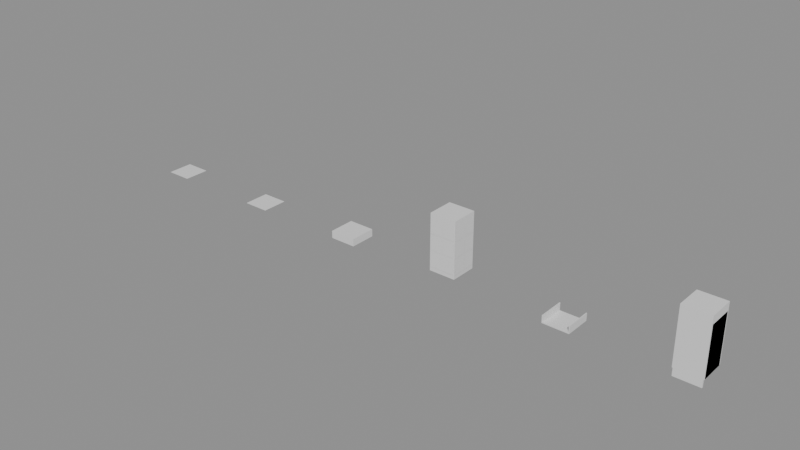# Source: soundbooth_interior.blend  (saved by Blender 5.2.44; exported with 4.5.12 LTS)
import bpy
from mathutils import Matrix  # noqa: F401  (used for matrix-valued properties, if any)

bpy.ops.wm.read_factory_settings(use_empty=True)
scene = bpy.context.scene
scene.name = 'Scene'

# ---- materials (node trees are filled in below, after node groups)
mat_halka_vertexcolor = bpy.data.materials.new('HALKA_VertexColor')

# ---- material node trees
mat_halka_vertexcolor.use_nodes = True; mat_halka_vertexcolor.node_tree.nodes.clear()
_N = mat_halka_vertexcolor.node_tree.nodes; _L = mat_halka_vertexcolor.node_tree.links
n0 = _N.new('ShaderNodeBsdfPrincipled'); n0.name = 'Principled BSDF'; n0.location = (-200, 100)
n0.inputs[10].default_value = 0.005
n1 = _N.new('ShaderNodeOutputMaterial'); n1.name = 'Material Output'; n1.location = (200, 100)
_L.new(n0.outputs[0], n1.inputs[0])
n1.is_active_output = True

# ---- meshes
me_booth_floor_a_mesh = bpy.data.meshes.new('booth_floor_a_Mesh')
me_booth_floor_a_mesh.from_pydata([(-0.25, -0.25, 0.0), (0.25, -0.25, 0.0), (0.25, 0.25, 0.0), (-0.25, 0.25, 0.0)], [], [(0, 1, 2, 3)])
_ca = me_booth_floor_a_mesh.color_attributes.new('Col', 'FLOAT_COLOR', 'CORNER')
_ca.data.foreach_set('color', [0.04374, 0.04231, 0.05127, 1.0, 0.04374, 0.04231, 0.05127, 1.0, 0.04374, 0.04231, 0.05127, 1.0, 0.04374, 0.04231, 0.05127, 1.0])
me_booth_floor_a_mesh.materials.append(mat_halka_vertexcolor)
me_booth_floor_a_mesh.update()
me_booth_floor_b_mesh = bpy.data.meshes.new('booth_floor_b_Mesh')
me_booth_floor_b_mesh.from_pydata([(-0.25, -0.25, 0.0), (0.25, -0.25, 0.0), (0.25, 0.25, 0.0), (-0.25, 0.25, 0.0)], [], [(0, 1, 2, 3)])
_ca = me_booth_floor_b_mesh.color_attributes.new('Col', 'FLOAT_COLOR', 'CORNER')
_ca.data.foreach_set('color', [0.0382, 0.03689, 0.04519, 1.0, 0.0382, 0.03689, 0.04519, 1.0, 0.0382, 0.03689, 0.04519, 1.0, 0.0382, 0.03689, 0.04519, 1.0])
me_booth_floor_b_mesh.materials.append(mat_halka_vertexcolor)
me_booth_floor_b_mesh.update()
me_booth_wall_base_mesh = bpy.data.meshes.new('booth_wall_base_Mesh')
me_booth_wall_base_mesh.from_pydata([(-0.25, -0.25, 0.0), (-0.25, -0.25, 0.14), (-0.25, 0.25, 0.0), (-0.25, 0.25, 0.14), (0.25, -0.25, 0.0), (0.25, -0.25, 0.14), (0.25, 0.25, 0.0), (0.25, 0.25, 0.14)], [], [(0, 1, 3, 2), (2, 3, 7, 6), (6, 7, 5, 4), (4, 5, 1, 0), (2, 6, 4, 0), (7, 3, 1, 5)])
_ca = me_booth_wall_base_mesh.color_attributes.new('Col', 'FLOAT_COLOR', 'CORNER')
_ca.data.foreach_set('color', [0.04231, 0.04231, 0.05448, 1.0, 0.04231, 0.04231, 0.05448, 1.0, 0.04231, 0.04231, 0.05448, 1.0, 0.04231, 0.04231, 0.05448, 1.0, 0.04231, 0.04231, 0.05448, 1.0, 0.04231, 0.04231, 0.05448, 1.0, 0.04231, 0.04231, 0.05448, 1.0, 0.04231, 0.04231, 0.05448, 1.0, 0.04231, 0.04231, 0.05448, 1.0, 0.04231, 0.04231, 0.05448, 1.0, 0.04231, 0.04231, 0.05448, 1.0, 0.04231, 0.04231, 0.05448, 1.0, 0.04231, 0.04231, 0.05448, 1.0, 0.04231, 0.04231, 0.05448, 1.0, 0.04231, 0.04231, 0.05448, 1.0, 0.04231, 0.04231, 0.05448, 1.0, 0.04231, 0.04231, 0.05448, 1.0, 0.04231, 0.04231, 0.05448, 1.0, 0.04231, 0.04231, 0.05448, 1.0, 0.04231, 0.04231, 0.05448, 1.0, 0.01938, 0.01938, 0.02624, 1.0, 0.01938, 0.01938, 0.02624, 1.0, 0.01938, 0.01938, 0.02624, 1.0, 0.01938, 0.01938, 0.02624, 1.0])
me_booth_wall_base_mesh.materials.append(mat_halka_vertexcolor)
me_booth_wall_base_mesh.update()
me_booth_wall_upper_mesh = bpy.data.meshes.new('booth_wall_upper_Mesh')
me_booth_wall_upper_mesh.from_pydata([(-0.25, -0.25, 0.14), (-0.25, -0.25, 1.2), (-0.25, 0.25, 0.14), (-0.25, 0.25, 1.2), (0.25, -0.25, 0.14), (0.25, -0.25, 1.2), (0.25, 0.25, 0.14), (0.25, 0.25, 1.2), (-0.232, -0.256, 0.218), (-0.009, -0.256, 0.218), (-0.009, -0.256, 0.5073), (-0.232, -0.256, 0.5073), (0.009, -0.256, 0.218), (0.232, -0.256, 0.218), (0.232, -0.256, 0.5073), (0.009, -0.256, 0.5073), (-0.232, -0.256, 0.5253), (-0.009, -0.256, 0.5253), (-0.009, -0.256, 0.8147), (-0.232, -0.256, 0.8147), (0.009, -0.256, 0.5253), (0.232, -0.256, 0.5253), (0.232, -0.256, 0.8147), (0.009, -0.256, 0.8147), (-0.232, -0.256, 0.8327), (-0.009, -0.256, 0.8327), (-0.009, -0.256, 1.122), (-0.232, -0.256, 1.122), (0.009, -0.256, 0.8327), (0.232, -0.256, 0.8327), (0.232, -0.256, 1.122), (0.009, -0.256, 1.122), (0.232, 0.256, 0.218), (0.009, 0.256, 0.218), (0.009, 0.256, 0.5073), (0.232, 0.256, 0.5073), (-0.009, 0.256, 0.218), (-0.232, 0.256, 0.218), (-0.232, 0.256, 0.5073), (-0.009, 0.256, 0.5073), (0.232, 0.256, 0.5253), (0.009, 0.256, 0.5253), (0.009, 0.256, 0.8147), (0.232, 0.256, 0.8147), (-0.009, 0.256, 0.5253), (-0.232, 0.256, 0.5253), (-0.232, 0.256, 0.8147), (-0.009, 0.256, 0.8147), (0.232, 0.256, 0.8327), (0.009, 0.256, 0.8327), (0.009, 0.256, 1.122), (0.232, 0.256, 1.122), (-0.009, 0.256, 0.8327), (-0.232, 0.256, 0.8327), (-0.232, 0.256, 1.122), (-0.009, 0.256, 1.122), (-0.256, 0.232, 0.218), (-0.256, 0.009, 0.218), (-0.256, 0.009, 0.5073), (-0.256, 0.232, 0.5073), (-0.256, -0.009, 0.218), (-0.256, -0.232, 0.218), (-0.256, -0.232, 0.5073), (-0.256, -0.009, 0.5073), (-0.256, 0.232, 0.5253), (-0.256, 0.009, 0.5253), (-0.256, 0.009, 0.8147), (-0.256, 0.232, 0.8147), (-0.256, -0.009, 0.5253), (-0.256, -0.232, 0.5253), (-0.256, -0.232, 0.8147), (-0.256, -0.009, 0.8147), (-0.256, 0.232, 0.8327), (-0.256, 0.009, 0.8327), (-0.256, 0.009, 1.122), (-0.256, 0.232, 1.122), (-0.256, -0.009, 0.8327), (-0.256, -0.232, 0.8327), (-0.256, -0.232, 1.122), (-0.256, -0.009, 1.122), (0.256, -0.232, 0.218), (0.256, -0.009, 0.218), (0.256, -0.009, 0.5073), (0.256, -0.232, 0.5073), (0.256, 0.009, 0.218), (0.256, 0.232, 0.218), (0.256, 0.232, 0.5073), (0.256, 0.009, 0.5073), (0.256, -0.232, 0.5253), (0.256, -0.009, 0.5253), (0.256, -0.009, 0.8147), (0.256, -0.232, 0.8147), (0.256, 0.009, 0.5253), (0.256, 0.232, 0.5253), (0.256, 0.232, 0.8147), (0.256, 0.009, 0.8147), (0.256, -0.232, 0.8327), (0.256, -0.009, 0.8327), (0.256, -0.009, 1.122), (0.256, -0.232, 1.122), (0.256, 0.009, 0.8327), (0.256, 0.232, 0.8327), (0.256, 0.232, 1.122), (0.256, 0.009, 1.122)], [], [(0, 1, 3, 2), (2, 3, 7, 6), (6, 7, 5, 4), (4, 5, 1, 0), (2, 6, 4, 0), (7, 3, 1, 5), (8, 9, 10, 11), (12, 13, 14, 15), (16, 17, 18, 19), (20, 21, 22, 23), (24, 25, 26, 27), (28, 29, 30, 31), (32, 33, 34, 35), (36, 37, 38, 39), (40, 41, 42, 43), (44, 45, 46, 47), (48, 49, 50, 51), (52, 53, 54, 55), (56, 57, 58, 59), (60, 61, 62, 63), (64, 65, 66, 67), (68, 69, 70, 71), (72, 73, 74, 75), (76, 77, 78, 79), (80, 81, 82, 83), (84, 85, 86, 87), (88, 89, 90, 91), (92, 93, 94, 95), (96, 97, 98, 99), (100, 101, 102, 103)])
_ca = me_booth_wall_upper_mesh.color_attributes.new('Col', 'FLOAT_COLOR', 'CORNER')
_ca.data.foreach_set('color', [0.02315, 0.02315, 0.02956, 1.0, 0.02315, 0.02315, 0.02956, 1.0, 0.02315, 0.02315, 0.02956, 1.0, 0.02315, 0.02315, 0.02956, 1.0, 0.02315, 0.02315, 0.02956, 1.0, 0.02315, 0.02315, 0.02956, 1.0, 0.02315, 0.02315, 0.02956, 1.0, 0.02315, 0.02315, 0.02956, 1.0, 0.02315, 0.02315, 0.02956, 1.0, 0.02315, 0.02315, 0.02956, 1.0, 0.02315, 0.02315, 0.02956, 1.0, 0.02315, 0.02315, 0.02956, 1.0, 0.02315, 0.02315, 0.02956, 1.0, 0.02315, 0.02315, 0.02956, 1.0, 0.02315, 0.02315, 0.02956, 1.0, 0.02315, 0.02315, 0.02956, 1.0, 0.02315, 0.02315, 0.02956, 1.0, 0.02315, 0.02315, 0.02956, 1.0, 0.02315, 0.02315, 0.02956, 1.0, 0.02315, 0.02315, 0.02956, 1.0, 0.01938, 0.01938, 0.02624, 1.0, 0.01938, 0.01938, 0.02624, 1.0, 0.01938, 0.01938, 0.02624, 1.0, 0.01938, 0.01938, 0.02624, 1.0, 0.04231, 0.04231, 0.05448, 1.0, 0.04231, 0.04231, 0.05448, 1.0, 0.04231, 0.04231, 0.05448, 1.0, 0.04231, 0.04231, 0.05448, 1.0, 0.01096, 0.01096, 0.01444, 1.0, 0.01096, 0.01096, 0.01444, 1.0, 0.01096, 0.01096, 0.01444, 1.0, 0.01096, 0.01096, 0.01444, 1.0, 0.01096, 0.01096, 0.01444, 1.0, 0.01096, 0.01096, 0.01444, 1.0, 0.01096, 0.01096, 0.01444, 1.0, 0.01096, 0.01096, 0.01444, 1.0, 0.04231, 0.04231, 0.05448, 1.0, 0.04231, 0.04231, 0.05448, 1.0, 0.04231, 0.04231, 0.05448, 1.0, 0.04231, 0.04231, 0.05448, 1.0, 0.04231, 0.04231, 0.05448, 1.0, 0.04231, 0.04231, 0.05448, 1.0, 0.04231, 0.04231, 0.05448, 1.0, 0.04231, 0.04231, 0.05448, 1.0, 0.01096, 0.01096, 0.01444, 1.0, 0.01096, 0.01096, 0.01444, 1.0, 0.01096, 0.01096, 0.01444, 1.0, 0.01096, 0.01096, 0.01444, 1.0, 0.04231, 0.04231, 0.05448, 1.0, 0.04231, 0.04231, 0.05448, 1.0, 0.04231, 0.04231, 0.05448, 1.0, 0.04231, 0.04231, 0.05448, 1.0, 0.01096, 0.01096, 0.01444, 1.0, 0.01096, 0.01096, 0.01444, 1.0, 0.01096, 0.01096, 0.01444, 1.0, 0.01096, 0.01096, 0.01444, 1.0, 0.01096, 0.01096, 0.01444, 1.0, 0.01096, 0.01096, 0.01444, 1.0, 0.01096, 0.01096, 0.01444, 1.0, 0.01096, 0.01096, 0.01444, 1.0, 0.04231, 0.04231, 0.05448, 1.0, 0.04231, 0.04231, 0.05448, 1.0, 0.04231, 0.04231, 0.05448, 1.0, 0.04231, 0.04231, 0.05448, 1.0, 0.04231, 0.04231, 0.05448, 1.0, 0.04231, 0.04231, 0.05448, 1.0, 0.04231, 0.04231, 0.05448, 1.0, 0.04231, 0.04231, 0.05448, 1.0, 0.01096, 0.01096, 0.01444, 1.0, 0.01096, 0.01096, 0.01444, 1.0, 0.01096, 0.01096, 0.01444, 1.0, 0.01096, 0.01096, 0.01444, 1.0, 0.04231, 0.04231, 0.05448, 1.0, 0.04231, 0.04231, 0.05448, 1.0, 0.04231, 0.04231, 0.05448, 1.0, 0.04231, 0.04231, 0.05448, 1.0, 0.01096, 0.01096, 0.01444, 1.0, 0.01096, 0.01096, 0.01444, 1.0, 0.01096, 0.01096, 0.01444, 1.0, 0.01096, 0.01096, 0.01444, 1.0, 0.01096, 0.01096, 0.01444, 1.0, 0.01096, 0.01096, 0.01444, 1.0, 0.01096, 0.01096, 0.01444, 1.0, 0.01096, 0.01096, 0.01444, 1.0, 0.04231, 0.04231, 0.05448, 1.0, 0.04231, 0.04231, 0.05448, 1.0, 0.04231, 0.04231, 0.05448, 1.0, 0.04231, 0.04231, 0.05448, 1.0, 0.04231, 0.04231, 0.05448, 1.0, 0.04231, 0.04231, 0.05448, 1.0, 0.04231, 0.04231, 0.05448, 1.0, 0.04231, 0.04231, 0.05448, 1.0, 0.01096, 0.01096, 0.01444, 1.0, 0.01096, 0.01096, 0.01444, 1.0, 0.01096, 0.01096, 0.01444, 1.0, 0.01096, 0.01096, 0.01444, 1.0, 0.04231, 0.04231, 0.05448, 1.0, 0.04231, 0.04231, 0.05448, 1.0, 0.04231, 0.04231, 0.05448, 1.0, 0.04231, 0.04231, 0.05448, 1.0, 0.01096, 0.01096, 0.01444, 1.0, 0.01096, 0.01096, 0.01444, 1.0, 0.01096, 0.01096, 0.01444, 1.0, 0.01096, 0.01096, 0.01444, 1.0, 0.01096, 0.01096, 0.01444, 1.0, 0.01096, 0.01096, 0.01444, 1.0, 0.01096, 0.01096, 0.01444, 1.0, 0.01096, 0.01096, 0.01444, 1.0, 0.04231, 0.04231, 0.05448, 1.0, 0.04231, 0.04231, 0.05448, 1.0, 0.04231, 0.04231, 0.05448, 1.0, 0.04231, 0.04231, 0.05448, 1.0, 0.04231, 0.04231, 0.05448, 1.0, 0.04231, 0.04231, 0.05448, 1.0, 0.04231, 0.04231, 0.05448, 1.0, 0.04231, 0.04231, 0.05448, 1.0, 0.01096, 0.01096, 0.01444, 1.0, 0.01096, 0.01096, 0.01444, 1.0, 0.01096, 0.01096, 0.01444, 1.0, 0.01096, 0.01096, 0.01444, 1.0])
me_booth_wall_upper_mesh.materials.append(mat_halka_vertexcolor)
me_booth_wall_upper_mesh.update()
me_booth_doorway_base_mesh = bpy.data.meshes.new('booth_doorway_base_Mesh')
me_booth_doorway_base_mesh.from_pydata([(-0.25, -0.25, 0.0), (0.25, -0.25, 0.0), (0.25, 0.25, 0.0), (-0.25, 0.25, 0.0), (-0.235, -0.25, 0.0), (-0.235, -0.25, 0.02), (-0.235, -0.16, 0.0), (-0.235, -0.16, 0.02), (0.235, -0.25, 0.0), (0.235, -0.25, 0.02), (0.235, -0.16, 0.0), (0.235, -0.16, 0.02), (-0.25, -0.25, 0.0), (-0.25, -0.25, 0.14), (-0.25, 0.25, 0.0), (-0.25, 0.25, 0.14), (-0.235, -0.25, 0.0), (-0.235, -0.25, 0.14), (-0.235, 0.25, 0.0), (-0.235, 0.25, 0.14), (0.235, -0.25, 0.0), (0.235, -0.25, 0.14), (0.235, 0.25, 0.0), (0.235, 0.25, 0.14), (0.25, -0.25, 0.0), (0.25, -0.25, 0.14), (0.25, 0.25, 0.0), (0.25, 0.25, 0.14)], [], [(0, 1, 2, 3), (4, 5, 7, 6), (6, 7, 11, 10), (10, 11, 9, 8), (8, 9, 5, 4), (6, 10, 8, 4), (11, 7, 5, 9), (12, 13, 15, 14), (14, 15, 19, 18), (18, 19, 17, 16), (16, 17, 13, 12), (14, 18, 16, 12), (19, 15, 13, 17), (20, 21, 23, 22), (22, 23, 27, 26), (26, 27, 25, 24), (24, 25, 21, 20), (22, 26, 24, 20), (27, 23, 21, 25)])
_ca = me_booth_doorway_base_mesh.color_attributes.new('Col', 'FLOAT_COLOR', 'CORNER')
_ca.data.foreach_set('color', [0.04374, 0.04231, 0.05127, 1.0, 0.04374, 0.04231, 0.05127, 1.0, 0.04374, 0.04231, 0.05127, 1.0, 0.04374, 0.04231, 0.05127, 1.0, 0.06848, 0.06848, 0.08866, 1.0, 0.06848, 0.06848, 0.08866, 1.0, 0.06848, 0.06848, 0.08866, 1.0, 0.06848, 0.06848, 0.08866, 1.0, 0.06848, 0.06848, 0.08866, 1.0, 0.06848, 0.06848, 0.08866, 1.0, 0.06848, 0.06848, 0.08866, 1.0, 0.06848, 0.06848, 0.08866, 1.0, 0.06848, 0.06848, 0.08866, 1.0, 0.06848, 0.06848, 0.08866, 1.0, 0.06848, 0.06848, 0.08866, 1.0, 0.06848, 0.06848, 0.08866, 1.0, 0.06848, 0.06848, 0.08866, 1.0, 0.06848, 0.06848, 0.08866, 1.0, 0.06848, 0.06848, 0.08866, 1.0, 0.06848, 0.06848, 0.08866, 1.0, 0.06848, 0.06848, 0.08866, 1.0, 0.06848, 0.06848, 0.08866, 1.0, 0.06848, 0.06848, 0.08866, 1.0, 0.06848, 0.06848, 0.08866, 1.0, 0.03955, 0.03955, 0.05127, 1.0, 0.03955, 0.03955, 0.05127, 1.0, 0.03955, 0.03955, 0.05127, 1.0, 0.03955, 0.03955, 0.05127, 1.0, 0.04231, 0.04231, 0.05448, 1.0, 0.04231, 0.04231, 0.05448, 1.0, 0.04231, 0.04231, 0.05448, 1.0, 0.04231, 0.04231, 0.05448, 1.0, 0.04231, 0.04231, 0.05448, 1.0, 0.04231, 0.04231, 0.05448, 1.0, 0.04231, 0.04231, 0.05448, 1.0, 0.04231, 0.04231, 0.05448, 1.0, 0.04231, 0.04231, 0.05448, 1.0, 0.04231, 0.04231, 0.05448, 1.0, 0.04231, 0.04231, 0.05448, 1.0, 0.04231, 0.04231, 0.05448, 1.0, 0.04231, 0.04231, 0.05448, 1.0, 0.04231, 0.04231, 0.05448, 1.0, 0.04231, 0.04231, 0.05448, 1.0, 0.04231, 0.04231, 0.05448, 1.0, 0.04231, 0.04231, 0.05448, 1.0, 0.04231, 0.04231, 0.05448, 1.0, 0.04231, 0.04231, 0.05448, 1.0, 0.04231, 0.04231, 0.05448, 1.0, 0.01938, 0.01938, 0.02624, 1.0, 0.01938, 0.01938, 0.02624, 1.0, 0.01938, 0.01938, 0.02624, 1.0, 0.01938, 0.01938, 0.02624, 1.0, 0.04231, 0.04231, 0.05448, 1.0, 0.04231, 0.04231, 0.05448, 1.0, 0.04231, 0.04231, 0.05448, 1.0, 0.04231, 0.04231, 0.05448, 1.0, 0.04231, 0.04231, 0.05448, 1.0, 0.04231, 0.04231, 0.05448, 1.0, 0.04231, 0.04231, 0.05448, 1.0, 0.04231, 0.04231, 0.05448, 1.0, 0.04231, 0.04231, 0.05448, 1.0, 0.04231, 0.04231, 0.05448, 1.0, 0.04231, 0.04231, 0.05448, 1.0, 0.04231, 0.04231, 0.05448, 1.0, 0.04231, 0.04231, 0.05448, 1.0, 0.04231, 0.04231, 0.05448, 1.0, 0.04231, 0.04231, 0.05448, 1.0, 0.04231, 0.04231, 0.05448, 1.0, 0.04231, 0.04231, 0.05448, 1.0, 0.04231, 0.04231, 0.05448, 1.0, 0.04231, 0.04231, 0.05448, 1.0, 0.04231, 0.04231, 0.05448, 1.0, 0.01938, 0.01938, 0.02624, 1.0, 0.01938, 0.01938, 0.02624, 1.0, 0.01938, 0.01938, 0.02624, 1.0, 0.01938, 0.01938, 0.02624, 1.0])
me_booth_doorway_base_mesh.materials.append(mat_halka_vertexcolor)
me_booth_doorway_base_mesh.update()
me_booth_doorway_upper_mesh = bpy.data.meshes.new('booth_doorway_upper_Mesh')
me_booth_doorway_upper_mesh.from_pydata([(-0.25, -0.25, 0.14), (-0.25, -0.25, 1.2), (-0.25, 0.25, 0.14), (-0.25, 0.25, 1.2), (-0.235, -0.25, 0.14), (-0.235, -0.25, 1.2), (-0.235, 0.25, 0.14), (-0.235, 0.25, 1.2), (-0.25, -0.23, 0.14), (-0.25, -0.23, 1.05), (-0.25, 0.23, 0.14), (-0.25, 0.23, 1.05), (-0.22, -0.23, 0.14), (-0.22, -0.23, 1.05), (-0.22, 0.23, 0.14), (-0.22, 0.23, 1.05), (0.235, -0.25, 0.14), (0.235, -0.25, 1.2), (0.235, 0.25, 0.14), (0.235, 0.25, 1.2), (0.25, -0.25, 0.14), (0.25, -0.25, 1.2), (0.25, 0.25, 0.14), (0.25, 0.25, 1.2), (0.22, -0.23, 0.14), (0.22, -0.23, 1.05), (0.22, 0.23, 0.14), (0.22, 0.23, 1.05), (0.25, -0.23, 0.14), (0.25, -0.23, 1.05), (0.25, 0.23, 0.14), (0.25, 0.23, 1.05), (-0.235, -0.25, 1.05), (-0.235, -0.25, 1.2), (-0.235, 0.25, 1.05), (-0.235, 0.25, 1.2), (0.235, -0.25, 1.05), (0.235, -0.25, 1.2), (0.235, 0.25, 1.05), (0.235, 0.25, 1.2), (-0.235, -0.25, 0.0), (-0.235, -0.25, 1.05), (-0.235, -0.22, 0.0), (-0.235, -0.22, 1.05), (0.235, -0.25, 0.0), (0.235, -0.25, 1.05), (0.235, -0.22, 0.0), (0.235, -0.22, 1.05), (-0.14, -0.22, 0.62), (-0.14, -0.22, 0.88), (-0.14, -0.214, 0.62), (-0.14, -0.214, 0.88), (0.14, -0.22, 0.62), (0.14, -0.22, 0.88), (0.14, -0.214, 0.62), (0.14, -0.214, 0.88), (0.15, -0.22, 0.46), (0.15, -0.22, 0.5), (0.15, -0.2, 0.46), (0.15, -0.2, 0.5), (0.19, -0.22, 0.46), (0.19, -0.22, 0.5), (0.19, -0.2, 0.46), (0.19, -0.2, 0.5)], [], [(0, 1, 3, 2), (2, 3, 7, 6), (6, 7, 5, 4), (4, 5, 1, 0), (2, 6, 4, 0), (7, 3, 1, 5), (8, 9, 11, 10), (10, 11, 15, 14), (14, 15, 13, 12), (12, 13, 9, 8), (10, 14, 12, 8), (15, 11, 9, 13), (16, 17, 19, 18), (18, 19, 23, 22), (22, 23, 21, 20), (20, 21, 17, 16), (18, 22, 20, 16), (23, 19, 17, 21), (24, 25, 27, 26), (26, 27, 31, 30), (30, 31, 29, 28), (28, 29, 25, 24), (26, 30, 28, 24), (31, 27, 25, 29), (32, 33, 35, 34), (34, 35, 39, 38), (38, 39, 37, 36), (36, 37, 33, 32), (34, 38, 36, 32), (39, 35, 33, 37), (40, 41, 43, 42), (42, 43, 47, 46), (46, 47, 45, 44), (44, 45, 41, 40), (42, 46, 44, 40), (47, 43, 41, 45), (48, 49, 51, 50), (50, 51, 55, 54), (54, 55, 53, 52), (52, 53, 49, 48), (50, 54, 52, 48), (55, 51, 49, 53), (56, 57, 59, 58), (58, 59, 63, 62), (62, 63, 61, 60), (60, 61, 57, 56), (58, 62, 60, 56), (63, 59, 57, 61)])
_ca = me_booth_doorway_upper_mesh.color_attributes.new('Col', 'FLOAT_COLOR', 'CORNER')
_ca.data.foreach_set('color', [0.02315, 0.02315, 0.02956, 1.0, 0.02315, 0.02315, 0.02956, 1.0, 0.02315, 0.02315, 0.02956, 1.0, 0.02315, 0.02315, 0.02956, 1.0, 0.02315, 0.02315, 0.02956, 1.0, 0.02315, 0.02315, 0.02956, 1.0, 0.02315, 0.02315, 0.02956, 1.0, 0.02315, 0.02315, 0.02956, 1.0, 0.02315, 0.02315, 0.02956, 1.0, 0.02315, 0.02315, 0.02956, 1.0, 0.02315, 0.02315, 0.02956, 1.0, 0.02315, 0.02315, 0.02956, 1.0, 0.02315, 0.02315, 0.02956, 1.0, 0.02315, 0.02315, 0.02956, 1.0, 0.02315, 0.02315, 0.02956, 1.0, 0.02315, 0.02315, 0.02956, 1.0, 0.02315, 0.02315, 0.02956, 1.0, 0.02315, 0.02315, 0.02956, 1.0, 0.02315, 0.02315, 0.02956, 1.0, 0.02315, 0.02315, 0.02956, 1.0, 0.01938, 0.01938, 0.02624, 1.0, 0.01938, 0.01938, 0.02624, 1.0, 0.01938, 0.01938, 0.02624, 1.0, 0.01938, 0.01938, 0.02624, 1.0, 0.06848, 0.06848, 0.08866, 1.0, 0.06848, 0.06848, 0.08866, 1.0, 0.06848, 0.06848, 0.08866, 1.0, 0.06848, 0.06848, 0.08866, 1.0, 0.06848, 0.06848, 0.08866, 1.0, 0.06848, 0.06848, 0.08866, 1.0, 0.06848, 0.06848, 0.08866, 1.0, 0.06848, 0.06848, 0.08866, 1.0, 0.06848, 0.06848, 0.08866, 1.0, 0.06848, 0.06848, 0.08866, 1.0, 0.06848, 0.06848, 0.08866, 1.0, 0.06848, 0.06848, 0.08866, 1.0, 0.06848, 0.06848, 0.08866, 1.0, 0.06848, 0.06848, 0.08866, 1.0, 0.06848, 0.06848, 0.08866, 1.0, 0.06848, 0.06848, 0.08866, 1.0, 0.06848, 0.06848, 0.08866, 1.0, 0.06848, 0.06848, 0.08866, 1.0, 0.06848, 0.06848, 0.08866, 1.0, 0.06848, 0.06848, 0.08866, 1.0, 0.06848, 0.06848, 0.08866, 1.0, 0.06848, 0.06848, 0.08866, 1.0, 0.06848, 0.06848, 0.08866, 1.0, 0.06848, 0.06848, 0.08866, 1.0, 0.02315, 0.02315, 0.02956, 1.0, 0.02315, 0.02315, 0.02956, 1.0, 0.02315, 0.02315, 0.02956, 1.0, 0.02315, 0.02315, 0.02956, 1.0, 0.02315, 0.02315, 0.02956, 1.0, 0.02315, 0.02315, 0.02956, 1.0, 0.02315, 0.02315, 0.02956, 1.0, 0.02315, 0.02315, 0.02956, 1.0, 0.02315, 0.02315, 0.02956, 1.0, 0.02315, 0.02315, 0.02956, 1.0, 0.02315, 0.02315, 0.02956, 1.0, 0.02315, 0.02315, 0.02956, 1.0, 0.02315, 0.02315, 0.02956, 1.0, 0.02315, 0.02315, 0.02956, 1.0, 0.02315, 0.02315, 0.02956, 1.0, 0.02315, 0.02315, 0.02956, 1.0, 0.02315, 0.02315, 0.02956, 1.0, 0.02315, 0.02315, 0.02956, 1.0, 0.02315, 0.02315, 0.02956, 1.0, 0.02315, 0.02315, 0.02956, 1.0, 0.01938, 0.01938, 0.02624, 1.0, 0.01938, 0.01938, 0.02624, 1.0, 0.01938, 0.01938, 0.02624, 1.0, 0.01938, 0.01938, 0.02624, 1.0, 0.06848, 0.06848, 0.08866, 1.0, 0.06848, 0.06848, 0.08866, 1.0, 0.06848, 0.06848, 0.08866, 1.0, 0.06848, 0.06848, 0.08866, 1.0, 0.06848, 0.06848, 0.08866, 1.0, 0.06848, 0.06848, 0.08866, 1.0, 0.06848, 0.06848, 0.08866, 1.0, 0.06848, 0.06848, 0.08866, 1.0, 0.06848, 0.06848, 0.08866, 1.0, 0.06848, 0.06848, 0.08866, 1.0, 0.06848, 0.06848, 0.08866, 1.0, 0.06848, 0.06848, 0.08866, 1.0, 0.06848, 0.06848, 0.08866, 1.0, 0.06848, 0.06848, 0.08866, 1.0, 0.06848, 0.06848, 0.08866, 1.0, 0.06848, 0.06848, 0.08866, 1.0, 0.06848, 0.06848, 0.08866, 1.0, 0.06848, 0.06848, 0.08866, 1.0, 0.06848, 0.06848, 0.08866, 1.0, 0.06848, 0.06848, 0.08866, 1.0, 0.06848, 0.06848, 0.08866, 1.0, 0.06848, 0.06848, 0.08866, 1.0, 0.06848, 0.06848, 0.08866, 1.0, 0.06848, 0.06848, 0.08866, 1.0, 0.02315, 0.02315, 0.02956, 1.0, 0.02315, 0.02315, 0.02956, 1.0, 0.02315, 0.02315, 0.02956, 1.0, 0.02315, 0.02315, 0.02956, 1.0, 0.02315, 0.02315, 0.02956, 1.0, 0.02315, 0.02315, 0.02956, 1.0, 0.02315, 0.02315, 0.02956, 1.0, 0.02315, 0.02315, 0.02956, 1.0, 0.02315, 0.02315, 0.02956, 1.0, 0.02315, 0.02315, 0.02956, 1.0, 0.02315, 0.02315, 0.02956, 1.0, 0.02315, 0.02315, 0.02956, 1.0, 0.02315, 0.02315, 0.02956, 1.0, 0.02315, 0.02315, 0.02956, 1.0, 0.02315, 0.02315, 0.02956, 1.0, 0.02315, 0.02315, 0.02956, 1.0, 0.06848, 0.06848, 0.08866, 1.0, 0.06848, 0.06848, 0.08866, 1.0, 0.06848, 0.06848, 0.08866, 1.0, 0.06848, 0.06848, 0.08866, 1.0, 0.01938, 0.01938, 0.02624, 1.0, 0.01938, 0.01938, 0.02624, 1.0, 0.01938, 0.01938, 0.02624, 1.0, 0.01938, 0.01938, 0.02624, 1.0, 0.06848, 0.06848, 0.09084, 1.0, 0.06848, 0.06848, 0.09084, 1.0, 0.06848, 0.06848, 0.09084, 1.0, 0.06848, 0.06848, 0.09084, 1.0, 0.06848, 0.06848, 0.09084, 1.0, 0.06848, 0.06848, 0.09084, 1.0, 0.06848, 0.06848, 0.09084, 1.0, 0.06848, 0.06848, 0.09084, 1.0, 0.06848, 0.06848, 0.09084, 1.0, 0.06848, 0.06848, 0.09084, 1.0, 0.06848, 0.06848, 0.09084, 1.0, 0.06848, 0.06848, 0.09084, 1.0, 0.06848, 0.06848, 0.09084, 1.0, 0.06848, 0.06848, 0.09084, 1.0, 0.06848, 0.06848, 0.09084, 1.0, 0.06848, 0.06848, 0.09084, 1.0, 0.06848, 0.06848, 0.09084, 1.0, 0.06848, 0.06848, 0.09084, 1.0, 0.06848, 0.06848, 0.09084, 1.0, 0.06848, 0.06848, 0.09084, 1.0, 0.06848, 0.06848, 0.09084, 1.0, 0.06848, 0.06848, 0.09084, 1.0, 0.06848, 0.06848, 0.09084, 1.0, 0.06848, 0.06848, 0.09084, 1.0, 0.1329, 0.1683, 0.2122, 1.0, 0.1329, 0.1683, 0.2122, 1.0, 0.1329, 0.1683, 0.2122, 1.0, 0.1329, 0.1683, 0.2122, 1.0, 0.1329, 0.1683, 0.2122, 1.0, 0.1329, 0.1683, 0.2122, 1.0, 0.1329, 0.1683, 0.2122, 1.0, 0.1329, 0.1683, 0.2122, 1.0, 0.1329, 0.1683, 0.2122, 1.0, 0.1329, 0.1683, 0.2122, 1.0, 0.1329, 0.1683, 0.2122, 1.0, 0.1329, 0.1683, 0.2122, 1.0, 0.1329, 0.1683, 0.2122, 1.0, 0.1329, 0.1683, 0.2122, 1.0, 0.1329, 0.1683, 0.2122, 1.0, 0.1329, 0.1683, 0.2122, 1.0, 0.1329, 0.1683, 0.2122, 1.0, 0.1329, 0.1683, 0.2122, 1.0, 0.1329, 0.1683, 0.2122, 1.0, 0.1329, 0.1683, 0.2122, 1.0, 0.1329, 0.1683, 0.2122, 1.0, 0.1329, 0.1683, 0.2122, 1.0, 0.1329, 0.1683, 0.2122, 1.0, 0.1329, 0.1683, 0.2122, 1.0, 0.9216, 0.6514, 0.107, 1.0, 0.9216, 0.6514, 0.107, 1.0, 0.9216, 0.6514, 0.107, 1.0, 0.9216, 0.6514, 0.107, 1.0, 0.9216, 0.6514, 0.107, 1.0, 0.9216, 0.6514, 0.107, 1.0, 0.9216, 0.6514, 0.107, 1.0, 0.9216, 0.6514, 0.107, 1.0, 0.9216, 0.6514, 0.107, 1.0, 0.9216, 0.6514, 0.107, 1.0, 0.9216, 0.6514, 0.107, 1.0, 0.9216, 0.6514, 0.107, 1.0, 0.9216, 0.6514, 0.107, 1.0, 0.9216, 0.6514, 0.107, 1.0, 0.9216, 0.6514, 0.107, 1.0, 0.9216, 0.6514, 0.107, 1.0, 0.9216, 0.6514, 0.107, 1.0, 0.9216, 0.6514, 0.107, 1.0, 0.9216, 0.6514, 0.107, 1.0, 0.9216, 0.6514, 0.107, 1.0, 0.9216, 0.6514, 0.107, 1.0, 0.9216, 0.6514, 0.107, 1.0, 0.9216, 0.6514, 0.107, 1.0, 0.9216, 0.6514, 0.107, 1.0])
me_booth_doorway_upper_mesh.materials.append(mat_halka_vertexcolor)
me_booth_doorway_upper_mesh.update()

# ---- objects
ob_booth_floor_a = bpy.data.objects.new('booth_floor_a', me_booth_floor_a_mesh)
ob_booth_floor_b = bpy.data.objects.new('booth_floor_b', me_booth_floor_b_mesh)
ob_booth_wall_base = bpy.data.objects.new('booth_wall_base', me_booth_wall_base_mesh)
ob_booth_wall_upper = bpy.data.objects.new('booth_wall_upper', me_booth_wall_upper_mesh)
ob_booth_doorway_base = bpy.data.objects.new('booth_doorway_base', me_booth_doorway_base_mesh)
ob_booth_doorway_upper = bpy.data.objects.new('booth_doorway_upper', me_booth_doorway_upper_mesh)

# ---- transforms, parenting, visibility, modifiers, constraints
ob_booth_floor_a.location = (0.0, 0.0, 0.0)
ob_booth_floor_b.location = (2.2, 0.0, 0.0)
ob_booth_wall_base.location = (4.4, 0.0, 0.0)
ob_booth_wall_upper.location = (6.6, 0.0, 0.0)
ob_booth_doorway_base.location = (8.8, 0.0, 0.0)
ob_booth_doorway_upper.location = (11.0, 0.0, 0.0)

# ---- collection membership
scene.collection.objects.link(ob_booth_floor_a)
scene.collection.objects.link(ob_booth_floor_b)
scene.collection.objects.link(ob_booth_wall_base)
scene.collection.objects.link(ob_booth_wall_upper)
scene.collection.objects.link(ob_booth_doorway_base)
scene.collection.objects.link(ob_booth_doorway_upper)

# ---- scene / render settings (as saved in the file)
scene.frame_start = 1; scene.frame_end = 250; scene.frame_set(1)
scene.render.engine = 'BLENDER_EEVEE_NEXT'
scene.render.bake_bias = 0.0
scene.render.bake_samples = 0
scene.render.compositor_device = 'GPU'
scene.eevee.use_volume_custom_range = False
scene.eevee.fast_gi_thickness_near = 0.1
scene.eevee.fast_gi_thickness_far = 0.0
scene.eevee.ray_tracing_options.screen_trace_thickness = 0.1
bpy.context.view_layer.update()

# ---- added for rendering (the .blend has no active camera and no usable light): camera, sun + grey world if the file has none
cam_auto = bpy.data.cameras.new('AutoCamera')
cam_auto.lens = 50.0
cam_auto.sensor_width = 36.0
cam_auto.clip_end = 1000.0
ob_auto_camera = bpy.data.objects.new('AutoCamera', cam_auto)
scene.collection.objects.link(ob_auto_camera)
ob_auto_camera.location = (16.2083, -12.85, 9.16667)
ob_auto_camera.rotation_euler = (1.09748, -7.21219e-08, 0.694738)
scene.camera = ob_auto_camera
light_auto_sun = bpy.data.lights.new('AutoSun', 'SUN')
light_auto_sun.energy = 3.0
light_auto_sun.angle = 0.0523599
ob_auto_sun = bpy.data.objects.new('AutoSun', light_auto_sun)
scene.collection.objects.link(ob_auto_sun)
ob_auto_sun.rotation_euler = (0.872665, 0.174533, 0.523599)
if scene.world is None:
    world_auto = bpy.data.worlds.new('AutoWorld')
    world_auto.color = (0.3, 0.3, 0.3)
    scene.world = world_auto
bpy.context.view_layer.update()
